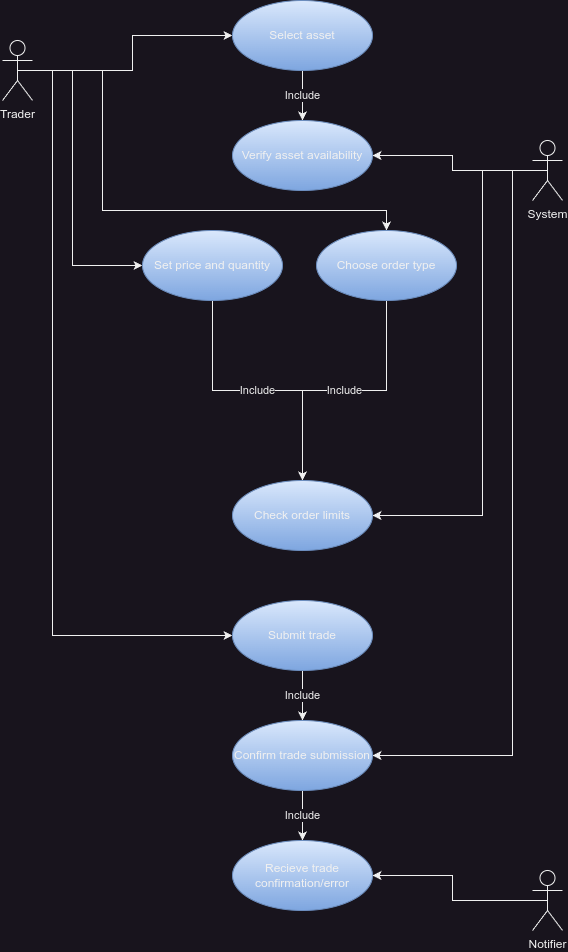

The diagram above was exported from draw.io. Its source (the exported page's mxGraphModel, read from the mxfile embedded in the PNG):
<mxGraphModel dx="1114" dy="1985" grid="1" gridSize="10" guides="1" tooltips="1" connect="1" arrows="1" fold="1" page="1" pageScale="1" pageWidth="827" pageHeight="1169" math="0" shadow="0">
  <root>
    <mxCell id="0" />
    <mxCell id="1" parent="0" />
    <mxCell id="jGVvWm93H59CCRa7l00Y-5" style="edgeStyle=orthogonalEdgeStyle;rounded=0;orthogonalLoop=1;jettySize=auto;html=1;exitX=0.5;exitY=0.5;exitDx=0;exitDy=0;exitPerimeter=0;" parent="1" source="jGVvWm93H59CCRa7l00Y-1" target="jGVvWm93H59CCRa7l00Y-4" edge="1">
      <mxGeometry relative="1" as="geometry" />
    </mxCell>
    <mxCell id="jGVvWm93H59CCRa7l00Y-11" style="edgeStyle=orthogonalEdgeStyle;rounded=0;orthogonalLoop=1;jettySize=auto;html=1;exitX=0.5;exitY=0.5;exitDx=0;exitDy=0;exitPerimeter=0;entryX=0.5;entryY=0;entryDx=0;entryDy=0;" parent="1" source="jGVvWm93H59CCRa7l00Y-1" target="jGVvWm93H59CCRa7l00Y-10" edge="1">
      <mxGeometry relative="1" as="geometry">
        <Array as="points">
          <mxPoint x="200" y="-1080" />
          <mxPoint x="200" y="-940" />
          <mxPoint x="484" y="-940" />
        </Array>
      </mxGeometry>
    </mxCell>
    <mxCell id="jGVvWm93H59CCRa7l00Y-14" style="edgeStyle=orthogonalEdgeStyle;rounded=0;orthogonalLoop=1;jettySize=auto;html=1;exitX=0.5;exitY=0.5;exitDx=0;exitDy=0;exitPerimeter=0;entryX=0;entryY=0.5;entryDx=0;entryDy=0;" parent="1" source="jGVvWm93H59CCRa7l00Y-1" target="jGVvWm93H59CCRa7l00Y-12" edge="1">
      <mxGeometry relative="1" as="geometry">
        <Array as="points">
          <mxPoint x="170" y="-1080" />
          <mxPoint x="170" y="-885" />
        </Array>
      </mxGeometry>
    </mxCell>
    <mxCell id="jGVvWm93H59CCRa7l00Y-25" style="edgeStyle=orthogonalEdgeStyle;rounded=0;orthogonalLoop=1;jettySize=auto;html=1;exitX=0.5;exitY=0.5;exitDx=0;exitDy=0;exitPerimeter=0;entryX=0;entryY=0.5;entryDx=0;entryDy=0;" parent="1" source="jGVvWm93H59CCRa7l00Y-1" target="jGVvWm93H59CCRa7l00Y-20" edge="1">
      <mxGeometry relative="1" as="geometry">
        <Array as="points">
          <mxPoint x="150" y="-1080" />
          <mxPoint x="150" y="-515" />
        </Array>
      </mxGeometry>
    </mxCell>
    <mxCell id="jGVvWm93H59CCRa7l00Y-1" value="Trader&lt;div&gt;&lt;br&gt;&lt;/div&gt;" style="shape=umlActor;verticalLabelPosition=bottom;verticalAlign=top;html=1;" parent="1" vertex="1">
      <mxGeometry x="100" y="-1110" width="30" height="60" as="geometry" />
    </mxCell>
    <mxCell id="jGVvWm93H59CCRa7l00Y-24" value="Include" style="edgeStyle=orthogonalEdgeStyle;rounded=0;orthogonalLoop=1;jettySize=auto;html=1;exitX=0.5;exitY=1;exitDx=0;exitDy=0;entryX=0.5;entryY=0;entryDx=0;entryDy=0;" parent="1" source="jGVvWm93H59CCRa7l00Y-4" target="jGVvWm93H59CCRa7l00Y-6" edge="1">
      <mxGeometry relative="1" as="geometry" />
    </mxCell>
    <mxCell id="jGVvWm93H59CCRa7l00Y-4" value="Select asset" style="ellipse;whiteSpace=wrap;html=1;fillColor=#dae8fc;strokeColor=#6c8ebf;gradientColor=#7ea6e0;" parent="1" vertex="1">
      <mxGeometry x="330" y="-1150" width="140" height="70" as="geometry" />
    </mxCell>
    <mxCell id="jGVvWm93H59CCRa7l00Y-6" value="Verify asset availability" style="ellipse;whiteSpace=wrap;html=1;fillColor=#dae8fc;gradientColor=#7ea6e0;strokeColor=#6c8ebf;" parent="1" vertex="1">
      <mxGeometry x="330" y="-1030" width="140" height="70" as="geometry" />
    </mxCell>
    <mxCell id="jGVvWm93H59CCRa7l00Y-33" style="edgeStyle=orthogonalEdgeStyle;rounded=0;orthogonalLoop=1;jettySize=auto;html=1;exitX=0.5;exitY=0.5;exitDx=0;exitDy=0;exitPerimeter=0;entryX=1;entryY=0.5;entryDx=0;entryDy=0;" parent="1" source="jGVvWm93H59CCRa7l00Y-8" target="jGVvWm93H59CCRa7l00Y-26" edge="1">
      <mxGeometry relative="1" as="geometry">
        <Array as="points">
          <mxPoint x="610" y="-980" />
          <mxPoint x="610" y="-395" />
        </Array>
      </mxGeometry>
    </mxCell>
    <mxCell id="jGVvWm93H59CCRa7l00Y-34" style="edgeStyle=orthogonalEdgeStyle;rounded=0;orthogonalLoop=1;jettySize=auto;html=1;exitX=0.5;exitY=0.5;exitDx=0;exitDy=0;exitPerimeter=0;entryX=1;entryY=0.5;entryDx=0;entryDy=0;" parent="1" source="jGVvWm93H59CCRa7l00Y-8" target="jGVvWm93H59CCRa7l00Y-15" edge="1">
      <mxGeometry relative="1" as="geometry">
        <Array as="points">
          <mxPoint x="580" y="-980" />
          <mxPoint x="580" y="-635" />
        </Array>
      </mxGeometry>
    </mxCell>
    <mxCell id="jGVvWm93H59CCRa7l00Y-35" style="edgeStyle=orthogonalEdgeStyle;rounded=0;orthogonalLoop=1;jettySize=auto;html=1;exitX=0.5;exitY=0.5;exitDx=0;exitDy=0;exitPerimeter=0;entryX=1;entryY=0.5;entryDx=0;entryDy=0;" parent="1" source="jGVvWm93H59CCRa7l00Y-8" target="jGVvWm93H59CCRa7l00Y-6" edge="1">
      <mxGeometry relative="1" as="geometry" />
    </mxCell>
    <mxCell id="jGVvWm93H59CCRa7l00Y-8" value="System" style="shape=umlActor;verticalLabelPosition=bottom;verticalAlign=top;html=1;" parent="1" vertex="1">
      <mxGeometry x="630" y="-1010" width="30" height="60" as="geometry" />
    </mxCell>
    <mxCell id="1yj895_FmhLYa8DNTKUU-1" value="Include" style="edgeStyle=orthogonalEdgeStyle;rounded=0;orthogonalLoop=1;jettySize=auto;html=1;entryX=0.5;entryY=0;entryDx=0;entryDy=0;" parent="1" source="jGVvWm93H59CCRa7l00Y-10" target="jGVvWm93H59CCRa7l00Y-15" edge="1">
      <mxGeometry relative="1" as="geometry" />
    </mxCell>
    <mxCell id="jGVvWm93H59CCRa7l00Y-10" value="Choose order type" style="ellipse;whiteSpace=wrap;html=1;fillColor=#dae8fc;gradientColor=#7ea6e0;strokeColor=#6c8ebf;" parent="1" vertex="1">
      <mxGeometry x="414" y="-920" width="140" height="70" as="geometry" />
    </mxCell>
    <mxCell id="jGVvWm93H59CCRa7l00Y-21" value="Include" style="edgeStyle=orthogonalEdgeStyle;rounded=0;orthogonalLoop=1;jettySize=auto;html=1;exitX=0.5;exitY=1;exitDx=0;exitDy=0;entryX=0.5;entryY=0;entryDx=0;entryDy=0;" parent="1" source="jGVvWm93H59CCRa7l00Y-12" target="jGVvWm93H59CCRa7l00Y-15" edge="1">
      <mxGeometry relative="1" as="geometry">
        <Array as="points">
          <mxPoint x="310" y="-760" />
          <mxPoint x="400" y="-760" />
        </Array>
      </mxGeometry>
    </mxCell>
    <mxCell id="jGVvWm93H59CCRa7l00Y-12" value="Set price and quantity" style="ellipse;whiteSpace=wrap;html=1;fillColor=#dae8fc;gradientColor=#7ea6e0;strokeColor=#6c8ebf;" parent="1" vertex="1">
      <mxGeometry x="240" y="-920" width="140" height="70" as="geometry" />
    </mxCell>
    <mxCell id="jGVvWm93H59CCRa7l00Y-15" value="Check order limits" style="ellipse;whiteSpace=wrap;html=1;fillColor=#dae8fc;gradientColor=#7ea6e0;strokeColor=#6c8ebf;" parent="1" vertex="1">
      <mxGeometry x="330" y="-670" width="140" height="70" as="geometry" />
    </mxCell>
    <mxCell id="jGVvWm93H59CCRa7l00Y-27" value="Include" style="edgeStyle=orthogonalEdgeStyle;rounded=0;orthogonalLoop=1;jettySize=auto;html=1;exitX=0.5;exitY=1;exitDx=0;exitDy=0;entryX=0.5;entryY=0;entryDx=0;entryDy=0;" parent="1" source="jGVvWm93H59CCRa7l00Y-20" target="jGVvWm93H59CCRa7l00Y-26" edge="1">
      <mxGeometry relative="1" as="geometry" />
    </mxCell>
    <mxCell id="jGVvWm93H59CCRa7l00Y-20" value="Submit trade" style="ellipse;whiteSpace=wrap;html=1;fillColor=#dae8fc;gradientColor=#7ea6e0;strokeColor=#6c8ebf;" parent="1" vertex="1">
      <mxGeometry x="330" y="-550" width="140" height="70" as="geometry" />
    </mxCell>
    <mxCell id="jGVvWm93H59CCRa7l00Y-36" value="Include" style="edgeStyle=orthogonalEdgeStyle;rounded=0;orthogonalLoop=1;jettySize=auto;html=1;exitX=0.5;exitY=1;exitDx=0;exitDy=0;entryX=0.5;entryY=0;entryDx=0;entryDy=0;" parent="1" source="jGVvWm93H59CCRa7l00Y-26" target="jGVvWm93H59CCRa7l00Y-29" edge="1">
      <mxGeometry relative="1" as="geometry" />
    </mxCell>
    <mxCell id="jGVvWm93H59CCRa7l00Y-26" value="Confirm trade submission" style="ellipse;whiteSpace=wrap;html=1;fillColor=#dae8fc;gradientColor=#7ea6e0;strokeColor=#6c8ebf;" parent="1" vertex="1">
      <mxGeometry x="330" y="-430" width="140" height="70" as="geometry" />
    </mxCell>
    <mxCell id="jGVvWm93H59CCRa7l00Y-29" value="Recieve trade confirmation/error" style="ellipse;whiteSpace=wrap;html=1;fillColor=#dae8fc;gradientColor=#7ea6e0;strokeColor=#6c8ebf;" parent="1" vertex="1">
      <mxGeometry x="330" y="-310" width="140" height="70" as="geometry" />
    </mxCell>
    <mxCell id="jGVvWm93H59CCRa7l00Y-37" style="edgeStyle=orthogonalEdgeStyle;rounded=0;orthogonalLoop=1;jettySize=auto;html=1;exitX=0.5;exitY=0.5;exitDx=0;exitDy=0;exitPerimeter=0;entryX=1;entryY=0.5;entryDx=0;entryDy=0;" parent="1" source="jGVvWm93H59CCRa7l00Y-31" target="jGVvWm93H59CCRa7l00Y-29" edge="1">
      <mxGeometry relative="1" as="geometry" />
    </mxCell>
    <mxCell id="jGVvWm93H59CCRa7l00Y-31" value="Notifier" style="shape=umlActor;verticalLabelPosition=bottom;verticalAlign=top;html=1;" parent="1" vertex="1">
      <mxGeometry x="630" y="-280" width="30" height="60" as="geometry" />
    </mxCell>
  </root>
</mxGraphModel>